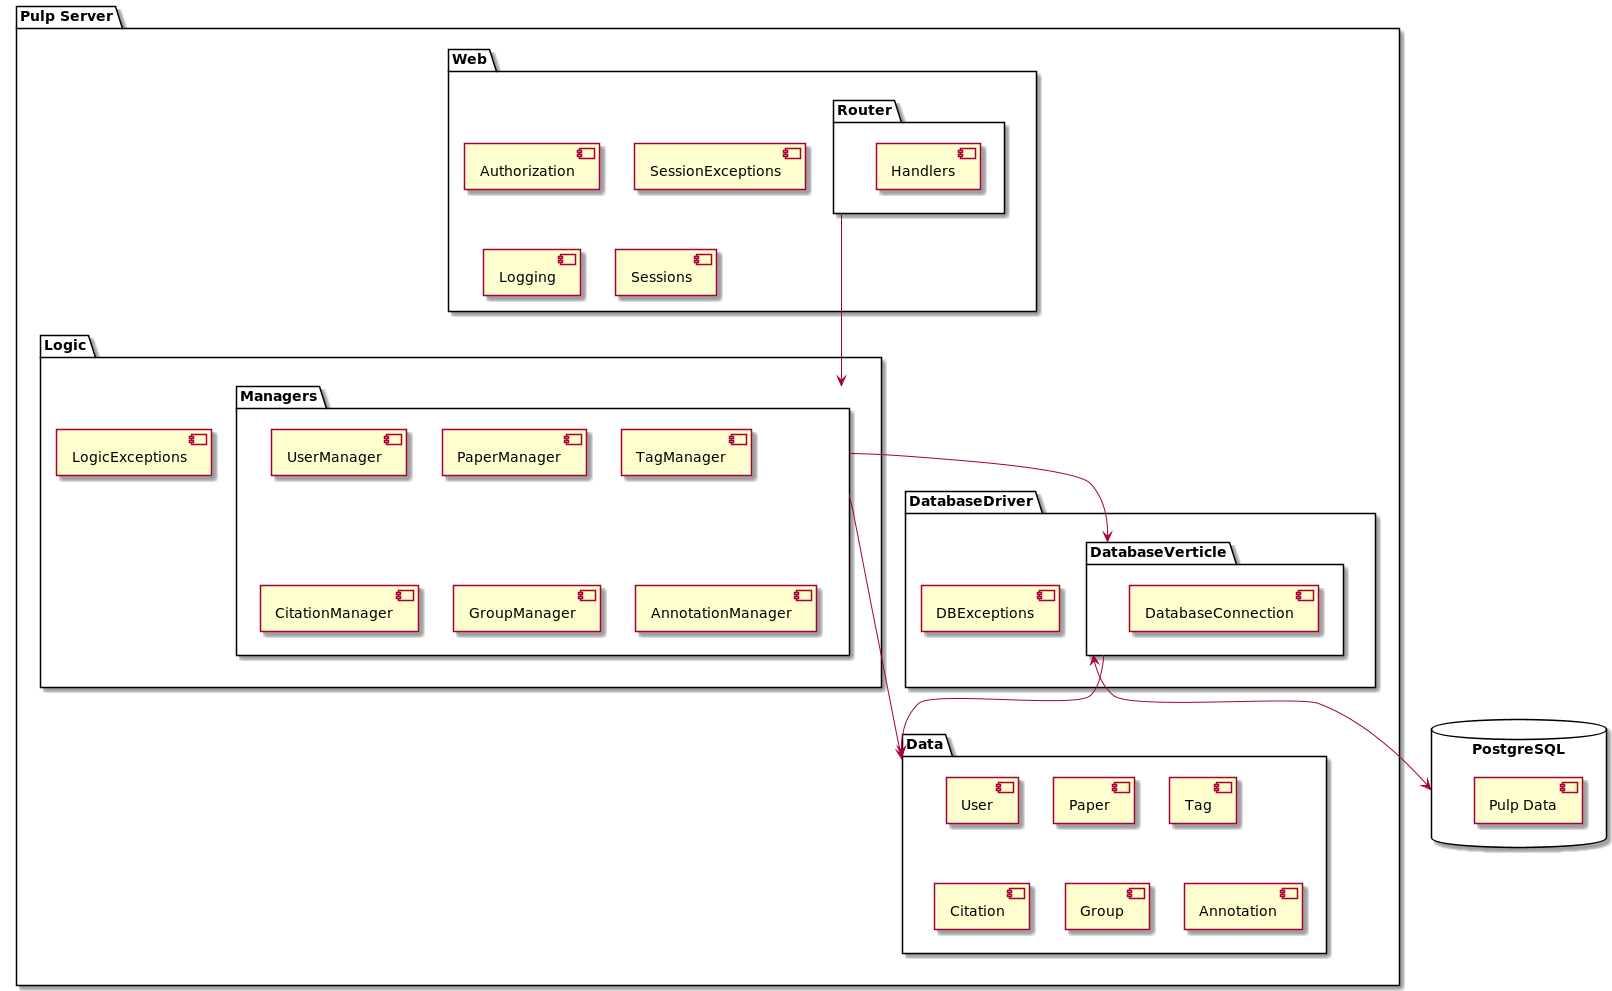

The diagram above was rendered by PlantUML. Its source (embedded in the PNG):
@startuml
'https://plantuml.com/component-diagram


package "Pulp Server" {
    package "Web" {
        package Router {
            component Handlers
        }
        component Authorization
        component SessionExceptions
        component Logging
        component Sessions
    }

    package Logic {
        package Managers {
            component UserManager
            component PaperManager
            component TagManager
            component CitationManager
            component GroupManager
            component AnnotationManager
        }
        component LogicExceptions
    }

    package Data {
        component User
        component Paper
        component Tag
        component Citation
        component Group
        component Annotation
    }

    package DatabaseDriver {
        component DBExceptions
        package DatabaseVerticle {
            component DatabaseConnection
        }
    }
}

Router ---> Managers
Managers ---> Data
Managers -right-> DatabaseVerticle
DatabaseVerticle <--> PostgreSQL
DatabaseVerticle --> Data

database "PostgreSQL" {
    component "Pulp Data"
}


@enduml